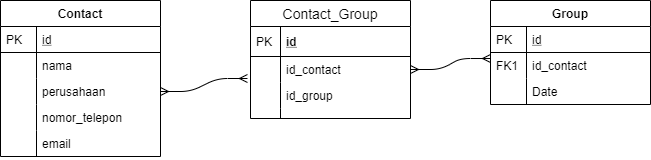

The diagram above was exported from draw.io. Its source (the exported page's mxGraphModel, read from the mxfile embedded in the PNG):
<mxGraphModel dx="868" dy="482" grid="1" gridSize="10" guides="1" tooltips="1" connect="1" arrows="1" fold="1" page="1" pageScale="1" pageWidth="827" pageHeight="1169" math="0" shadow="0">
  <root>
    <mxCell id="WIyWlLk6GJQsqaUBKTNV-0" />
    <mxCell id="WIyWlLk6GJQsqaUBKTNV-1" parent="WIyWlLk6GJQsqaUBKTNV-0" />
    <mxCell id="zkfFHV4jXpPFQw0GAbJ--51" value="Contact" style="swimlane;fontStyle=1;childLayout=stackLayout;horizontal=1;startSize=26;horizontalStack=0;resizeParent=1;resizeLast=0;collapsible=1;marginBottom=0;rounded=0;shadow=0;strokeWidth=1;" parent="WIyWlLk6GJQsqaUBKTNV-1" vertex="1">
      <mxGeometry x="160" y="120" width="160" height="156" as="geometry">
        <mxRectangle x="20" y="80" width="160" height="26" as="alternateBounds" />
      </mxGeometry>
    </mxCell>
    <mxCell id="zkfFHV4jXpPFQw0GAbJ--52" value="id" style="shape=partialRectangle;top=0;left=0;right=0;bottom=1;align=left;verticalAlign=top;fillColor=none;spacingLeft=40;spacingRight=4;overflow=hidden;rotatable=0;points=[[0,0.5],[1,0.5]];portConstraint=eastwest;dropTarget=0;rounded=0;shadow=0;strokeWidth=1;fontStyle=4" parent="zkfFHV4jXpPFQw0GAbJ--51" vertex="1">
      <mxGeometry y="26" width="160" height="26" as="geometry" />
    </mxCell>
    <mxCell id="zkfFHV4jXpPFQw0GAbJ--53" value="PK" style="shape=partialRectangle;top=0;left=0;bottom=0;fillColor=none;align=left;verticalAlign=top;spacingLeft=4;spacingRight=4;overflow=hidden;rotatable=0;points=[];portConstraint=eastwest;part=1;" parent="zkfFHV4jXpPFQw0GAbJ--52" vertex="1" connectable="0">
      <mxGeometry width="36" height="26" as="geometry" />
    </mxCell>
    <mxCell id="zkfFHV4jXpPFQw0GAbJ--54" value="nama" style="shape=partialRectangle;top=0;left=0;right=0;bottom=0;align=left;verticalAlign=top;fillColor=none;spacingLeft=40;spacingRight=4;overflow=hidden;rotatable=0;points=[[0,0.5],[1,0.5]];portConstraint=eastwest;dropTarget=0;rounded=0;shadow=0;strokeWidth=1;" parent="zkfFHV4jXpPFQw0GAbJ--51" vertex="1">
      <mxGeometry y="52" width="160" height="26" as="geometry" />
    </mxCell>
    <mxCell id="zkfFHV4jXpPFQw0GAbJ--55" value="" style="shape=partialRectangle;top=0;left=0;bottom=0;fillColor=none;align=left;verticalAlign=top;spacingLeft=4;spacingRight=4;overflow=hidden;rotatable=0;points=[];portConstraint=eastwest;part=1;" parent="zkfFHV4jXpPFQw0GAbJ--54" vertex="1" connectable="0">
      <mxGeometry width="36" height="26" as="geometry" />
    </mxCell>
    <mxCell id="DfQreLzK8U3cvkSBs6DC-0" value="perusahaan" style="shape=partialRectangle;top=0;left=0;right=0;bottom=0;align=left;verticalAlign=top;fillColor=none;spacingLeft=40;spacingRight=4;overflow=hidden;rotatable=0;points=[[0,0.5],[1,0.5]];portConstraint=eastwest;dropTarget=0;rounded=0;shadow=0;strokeWidth=1;" vertex="1" parent="zkfFHV4jXpPFQw0GAbJ--51">
      <mxGeometry y="78" width="160" height="26" as="geometry" />
    </mxCell>
    <mxCell id="DfQreLzK8U3cvkSBs6DC-1" value="" style="shape=partialRectangle;top=0;left=0;bottom=0;fillColor=none;align=left;verticalAlign=top;spacingLeft=4;spacingRight=4;overflow=hidden;rotatable=0;points=[];portConstraint=eastwest;part=1;" vertex="1" connectable="0" parent="DfQreLzK8U3cvkSBs6DC-0">
      <mxGeometry width="36" height="26" as="geometry" />
    </mxCell>
    <mxCell id="DfQreLzK8U3cvkSBs6DC-4" value="nomor_telepon" style="shape=partialRectangle;top=0;left=0;right=0;bottom=0;align=left;verticalAlign=top;fillColor=none;spacingLeft=40;spacingRight=4;overflow=hidden;rotatable=0;points=[[0,0.5],[1,0.5]];portConstraint=eastwest;dropTarget=0;rounded=0;shadow=0;strokeWidth=1;" vertex="1" parent="zkfFHV4jXpPFQw0GAbJ--51">
      <mxGeometry y="104" width="160" height="26" as="geometry" />
    </mxCell>
    <mxCell id="DfQreLzK8U3cvkSBs6DC-5" value="" style="shape=partialRectangle;top=0;left=0;bottom=0;fillColor=none;align=left;verticalAlign=top;spacingLeft=4;spacingRight=4;overflow=hidden;rotatable=0;points=[];portConstraint=eastwest;part=1;" vertex="1" connectable="0" parent="DfQreLzK8U3cvkSBs6DC-4">
      <mxGeometry width="36" height="26" as="geometry" />
    </mxCell>
    <mxCell id="DfQreLzK8U3cvkSBs6DC-2" value="email" style="shape=partialRectangle;top=0;left=0;right=0;bottom=0;align=left;verticalAlign=top;fillColor=none;spacingLeft=40;spacingRight=4;overflow=hidden;rotatable=0;points=[[0,0.5],[1,0.5]];portConstraint=eastwest;dropTarget=0;rounded=0;shadow=0;strokeWidth=1;" vertex="1" parent="zkfFHV4jXpPFQw0GAbJ--51">
      <mxGeometry y="130" width="160" height="26" as="geometry" />
    </mxCell>
    <mxCell id="DfQreLzK8U3cvkSBs6DC-3" value="" style="shape=partialRectangle;top=0;left=0;bottom=0;fillColor=none;align=left;verticalAlign=top;spacingLeft=4;spacingRight=4;overflow=hidden;rotatable=0;points=[];portConstraint=eastwest;part=1;" vertex="1" connectable="0" parent="DfQreLzK8U3cvkSBs6DC-2">
      <mxGeometry width="36" height="26" as="geometry" />
    </mxCell>
    <mxCell id="zkfFHV4jXpPFQw0GAbJ--56" value="Group" style="swimlane;fontStyle=1;childLayout=stackLayout;horizontal=1;startSize=26;horizontalStack=0;resizeParent=1;resizeLast=0;collapsible=1;marginBottom=0;rounded=0;shadow=0;strokeWidth=1;" parent="WIyWlLk6GJQsqaUBKTNV-1" vertex="1">
      <mxGeometry x="650" y="120" width="160" height="104" as="geometry">
        <mxRectangle x="260" y="80" width="160" height="26" as="alternateBounds" />
      </mxGeometry>
    </mxCell>
    <mxCell id="zkfFHV4jXpPFQw0GAbJ--57" value="id" style="shape=partialRectangle;top=0;left=0;right=0;bottom=1;align=left;verticalAlign=top;fillColor=none;spacingLeft=40;spacingRight=4;overflow=hidden;rotatable=0;points=[[0,0.5],[1,0.5]];portConstraint=eastwest;dropTarget=0;rounded=0;shadow=0;strokeWidth=1;fontStyle=4" parent="zkfFHV4jXpPFQw0GAbJ--56" vertex="1">
      <mxGeometry y="26" width="160" height="26" as="geometry" />
    </mxCell>
    <mxCell id="zkfFHV4jXpPFQw0GAbJ--58" value="PK" style="shape=partialRectangle;top=0;left=0;bottom=0;fillColor=none;align=left;verticalAlign=top;spacingLeft=4;spacingRight=4;overflow=hidden;rotatable=0;points=[];portConstraint=eastwest;part=1;" parent="zkfFHV4jXpPFQw0GAbJ--57" vertex="1" connectable="0">
      <mxGeometry width="36" height="26" as="geometry" />
    </mxCell>
    <mxCell id="zkfFHV4jXpPFQw0GAbJ--59" value="id_contact" style="shape=partialRectangle;top=0;left=0;right=0;bottom=0;align=left;verticalAlign=top;fillColor=none;spacingLeft=40;spacingRight=4;overflow=hidden;rotatable=0;points=[[0,0.5],[1,0.5]];portConstraint=eastwest;dropTarget=0;rounded=0;shadow=0;strokeWidth=1;" parent="zkfFHV4jXpPFQw0GAbJ--56" vertex="1">
      <mxGeometry y="52" width="160" height="26" as="geometry" />
    </mxCell>
    <mxCell id="zkfFHV4jXpPFQw0GAbJ--60" value="FK1" style="shape=partialRectangle;top=0;left=0;bottom=0;fillColor=none;align=left;verticalAlign=top;spacingLeft=4;spacingRight=4;overflow=hidden;rotatable=0;points=[];portConstraint=eastwest;part=1;" parent="zkfFHV4jXpPFQw0GAbJ--59" vertex="1" connectable="0">
      <mxGeometry width="36" height="26" as="geometry" />
    </mxCell>
    <mxCell id="zkfFHV4jXpPFQw0GAbJ--61" value="Date" style="shape=partialRectangle;top=0;left=0;right=0;bottom=0;align=left;verticalAlign=top;fillColor=none;spacingLeft=40;spacingRight=4;overflow=hidden;rotatable=0;points=[[0,0.5],[1,0.5]];portConstraint=eastwest;dropTarget=0;rounded=0;shadow=0;strokeWidth=1;" parent="zkfFHV4jXpPFQw0GAbJ--56" vertex="1">
      <mxGeometry y="78" width="160" height="26" as="geometry" />
    </mxCell>
    <mxCell id="zkfFHV4jXpPFQw0GAbJ--62" value="" style="shape=partialRectangle;top=0;left=0;bottom=0;fillColor=none;align=left;verticalAlign=top;spacingLeft=4;spacingRight=4;overflow=hidden;rotatable=0;points=[];portConstraint=eastwest;part=1;" parent="zkfFHV4jXpPFQw0GAbJ--61" vertex="1" connectable="0">
      <mxGeometry width="36" height="26" as="geometry" />
    </mxCell>
    <mxCell id="DfQreLzK8U3cvkSBs6DC-13" value="Contact_Group" style="swimlane;fontStyle=0;childLayout=stackLayout;horizontal=1;startSize=26;horizontalStack=0;resizeParent=1;resizeParentMax=0;resizeLast=0;collapsible=1;marginBottom=0;align=center;fontSize=14;" vertex="1" parent="WIyWlLk6GJQsqaUBKTNV-1">
      <mxGeometry x="410" y="120" width="160" height="118" as="geometry" />
    </mxCell>
    <mxCell id="DfQreLzK8U3cvkSBs6DC-14" value="id" style="shape=partialRectangle;top=0;left=0;right=0;bottom=1;align=left;verticalAlign=middle;fillColor=none;spacingLeft=34;spacingRight=4;overflow=hidden;rotatable=0;points=[[0,0.5],[1,0.5]];portConstraint=eastwest;dropTarget=0;fontStyle=5;fontSize=12;" vertex="1" parent="DfQreLzK8U3cvkSBs6DC-13">
      <mxGeometry y="26" width="160" height="30" as="geometry" />
    </mxCell>
    <mxCell id="DfQreLzK8U3cvkSBs6DC-15" value="PK" style="shape=partialRectangle;top=0;left=0;bottom=0;fillColor=none;align=left;verticalAlign=middle;spacingLeft=4;spacingRight=4;overflow=hidden;rotatable=0;points=[];portConstraint=eastwest;part=1;fontSize=12;" vertex="1" connectable="0" parent="DfQreLzK8U3cvkSBs6DC-14">
      <mxGeometry width="30" height="30" as="geometry" />
    </mxCell>
    <mxCell id="DfQreLzK8U3cvkSBs6DC-16" value="id_contact" style="shape=partialRectangle;top=0;left=0;right=0;bottom=0;align=left;verticalAlign=top;fillColor=none;spacingLeft=34;spacingRight=4;overflow=hidden;rotatable=0;points=[[0,0.5],[1,0.5]];portConstraint=eastwest;dropTarget=0;fontSize=12;" vertex="1" parent="DfQreLzK8U3cvkSBs6DC-13">
      <mxGeometry y="56" width="160" height="26" as="geometry" />
    </mxCell>
    <mxCell id="DfQreLzK8U3cvkSBs6DC-17" value="" style="shape=partialRectangle;top=0;left=0;bottom=0;fillColor=none;align=left;verticalAlign=top;spacingLeft=4;spacingRight=4;overflow=hidden;rotatable=0;points=[];portConstraint=eastwest;part=1;fontSize=12;" vertex="1" connectable="0" parent="DfQreLzK8U3cvkSBs6DC-16">
      <mxGeometry width="30" height="26" as="geometry" />
    </mxCell>
    <mxCell id="DfQreLzK8U3cvkSBs6DC-18" value="id_group" style="shape=partialRectangle;top=0;left=0;right=0;bottom=0;align=left;verticalAlign=top;fillColor=none;spacingLeft=34;spacingRight=4;overflow=hidden;rotatable=0;points=[[0,0.5],[1,0.5]];portConstraint=eastwest;dropTarget=0;fontSize=12;" vertex="1" parent="DfQreLzK8U3cvkSBs6DC-13">
      <mxGeometry y="82" width="160" height="26" as="geometry" />
    </mxCell>
    <mxCell id="DfQreLzK8U3cvkSBs6DC-19" value="" style="shape=partialRectangle;top=0;left=0;bottom=0;fillColor=none;align=left;verticalAlign=top;spacingLeft=4;spacingRight=4;overflow=hidden;rotatable=0;points=[];portConstraint=eastwest;part=1;fontSize=12;" vertex="1" connectable="0" parent="DfQreLzK8U3cvkSBs6DC-18">
      <mxGeometry width="30" height="26" as="geometry" />
    </mxCell>
    <mxCell id="DfQreLzK8U3cvkSBs6DC-22" value="" style="shape=partialRectangle;top=0;left=0;right=0;bottom=0;align=left;verticalAlign=top;fillColor=none;spacingLeft=34;spacingRight=4;overflow=hidden;rotatable=0;points=[[0,0.5],[1,0.5]];portConstraint=eastwest;dropTarget=0;fontSize=12;" vertex="1" parent="DfQreLzK8U3cvkSBs6DC-13">
      <mxGeometry y="108" width="160" height="10" as="geometry" />
    </mxCell>
    <mxCell id="DfQreLzK8U3cvkSBs6DC-23" value="" style="shape=partialRectangle;top=0;left=0;bottom=0;fillColor=none;align=left;verticalAlign=top;spacingLeft=4;spacingRight=4;overflow=hidden;rotatable=0;points=[];portConstraint=eastwest;part=1;fontSize=12;" vertex="1" connectable="0" parent="DfQreLzK8U3cvkSBs6DC-22">
      <mxGeometry width="30" height="10" as="geometry" />
    </mxCell>
    <mxCell id="DfQreLzK8U3cvkSBs6DC-25" value="" style="edgeStyle=entityRelationEdgeStyle;fontSize=12;html=1;endArrow=ERmany;startArrow=ERmany;exitX=1;exitY=0.5;exitDx=0;exitDy=0;entryX=0;entryY=1.231;entryDx=0;entryDy=0;entryPerimeter=0;" edge="1" parent="WIyWlLk6GJQsqaUBKTNV-1" source="DfQreLzK8U3cvkSBs6DC-16" target="zkfFHV4jXpPFQw0GAbJ--57">
      <mxGeometry width="100" height="100" relative="1" as="geometry">
        <mxPoint x="360" y="300" as="sourcePoint" />
        <mxPoint x="460" y="200" as="targetPoint" />
      </mxGeometry>
    </mxCell>
    <mxCell id="DfQreLzK8U3cvkSBs6DC-26" value="" style="edgeStyle=entityRelationEdgeStyle;fontSize=12;html=1;endArrow=ERmany;startArrow=ERmany;exitX=1;exitY=0.5;exitDx=0;exitDy=0;entryX=-0.019;entryY=-0.154;entryDx=0;entryDy=0;entryPerimeter=0;" edge="1" parent="WIyWlLk6GJQsqaUBKTNV-1" source="DfQreLzK8U3cvkSBs6DC-0" target="DfQreLzK8U3cvkSBs6DC-18">
      <mxGeometry width="100" height="100" relative="1" as="geometry">
        <mxPoint x="390" y="410" as="sourcePoint" />
        <mxPoint x="490" y="310" as="targetPoint" />
      </mxGeometry>
    </mxCell>
  </root>
</mxGraphModel>